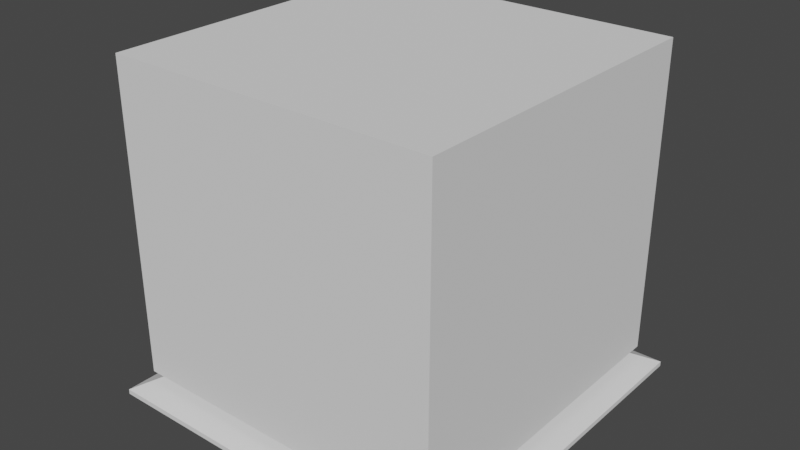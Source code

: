 # Source: Houses.blend  (saved by Blender 3.5.10; exported with 4.5.12 LTS)
import bpy
from mathutils import Matrix  # noqa: F401  (used for matrix-valued properties, if any)

bpy.ops.wm.read_factory_settings(use_empty=True)
scene = bpy.context.scene
scene.name = 'Scene'

# ---- collections
col_collection = bpy.data.collections.new('Collection'); scene.collection.children.link(col_collection)

# ---- world
world_world = bpy.data.worlds.new('World'); scene.world = world_world
world_world.use_nodes = True; world_world.node_tree.nodes.clear()
_N = world_world.node_tree.nodes; _L = world_world.node_tree.links
n0 = _N.new('ShaderNodeOutputWorld'); n0.name = 'World Output'; n0.location = (300, 300)
n1 = _N.new('ShaderNodeBackground'); n1.name = 'Background'; n1.location = (10, 300)
n1.inputs[0].default_value = (0.05088, 0.05088, 0.05088, 1.0)
_L.new(n1.outputs[0], n0.inputs[0])
n0.is_active_output = True
world_world.color = (0.05088, 0.05088, 0.05088)
world_world.use_sun_shadow = False
world_world.sun_shadow_jitter_overblur = 0.0

# ---- meshes
me_cube_022 = bpy.data.meshes.new('Cube.022')
me_cube_022.from_pydata([(-2.149, -2.149, -0.1985), (-2.383, -2.383, -0.3194), (-2.149, 2.149, -0.1985), (-2.383, 2.383, -0.3194), (2.149, -2.149, -0.1985), (2.383, -2.383, -0.3194), (2.149, 2.149, -0.1985), (2.383, 2.383, -0.3194), (-2.383, -2.383, -0.2546), (-2.383, 2.383, -0.2546), (2.383, -2.383, -0.2546), (2.383, 2.383, -0.2546), (-0.4605, -0.4605, 0.7726), (-0.4605, 0.4605, 0.7726), (0.4605, -0.4605, 0.7726), (0.4605, 0.4605, 0.7726)], [], [(0, 1, 3, 2), (2, 3, 7, 6), (6, 7, 5, 4), (4, 5, 1, 0), (2, 6, 4, 0), (7, 3, 9, 11), (10, 11, 15, 14), (5, 7, 11, 10), (3, 1, 8, 9), (1, 5, 10, 8), (15, 13, 12, 14), (9, 8, 12, 13), (8, 10, 14, 12), (11, 9, 13, 15)])
_uv = me_cube_022.uv_layers.new(name='UVMap')
_uv.uv.foreach_set('vector', [0.375, 0.0, 0.625, 0.0, 0.625, 0.25, 0.375, 0.25, 0.375, 0.25, 0.625, 0.25, 0.625, 0.5, 0.375, 0.5, 0.375, 0.5, 0.625, 0.5, 0.625, 0.75, 0.375, 0.75, 0.375, 0.75, 0.625, 0.75, 0.625, 1.0, 0.375, 1.0, 0.125, 0.5, 0.375, 0.5, 0.375, 0.75, 0.125, 0.75, 0.625, 0.5, 0.625, 0.25, 0.625, 0.25, 0.625, 0.5, 0.625, 0.75, 0.625, 0.5, 0.625, 0.5, 0.625, 0.75, 0.625, 0.75, 0.625, 0.5, 0.625, 0.5, 0.625, 0.75, 0.625, 0.25, 0.625, 0.0, 0.625, 0.0, 0.625, 0.25, 0.625, 1.0, 0.625, 0.75, 0.625, 0.75, 0.625, 1.0, 0.625, 0.5, 0.875, 0.5, 0.875, 0.75, 0.625, 0.75, 0.625, 0.25, 0.625, 0.0, 0.625, 0.0, 0.625, 0.25, 0.625, 1.0, 0.625, 0.75, 0.625, 0.75, 0.625, 1.0, 0.625, 0.5, 0.625, 0.25, 0.625, 0.25, 0.625, 0.5])
me_cube_022.update()
me_cube_021 = bpy.data.meshes.new('Cube.021')
me_cube_021.from_pydata([(-0.5, -0.5, 0.0), (-0.5, -0.5, 1.0), (-0.5, 0.5, 0.0), (-0.5, 0.5, 1.0), (0.5, -0.5, 0.0), (0.5, -0.5, 1.0), (0.5, 0.5, 0.0), (0.5, 0.5, 1.0)], [], [(0, 1, 3, 2), (2, 3, 7, 6), (6, 7, 5, 4), (4, 5, 1, 0), (2, 6, 4, 0), (7, 3, 1, 5)])
_uv = me_cube_021.uv_layers.new(name='UVMap')
_uv.uv.foreach_set('vector', [0.375, 0.0, 0.625, 0.0, 0.625, 0.25, 0.375, 0.25, 0.375, 0.25, 0.625, 0.25, 0.625, 0.5, 0.375, 0.5, 0.375, 0.5, 0.625, 0.5, 0.625, 0.75, 0.375, 0.75, 0.375, 0.75, 0.625, 0.75, 0.625, 1.0, 0.375, 1.0, 0.125, 0.5, 0.375, 0.5, 0.375, 0.75, 0.125, 0.75, 0.625, 0.5, 0.875, 0.5, 0.875, 0.75, 0.625, 0.75])
me_cube_021.update()
me_cube_002 = bpy.data.meshes.new('Cube.002')
me_cube_002.from_pydata([(-2.149, -2.149, 0.0), (-2.149, -2.149, 4.075), (-2.149, 2.149, 0.0), (-2.149, 2.149, 4.075), (2.149, -2.149, 0.0), (2.149, -2.149, 4.075), (2.149, 2.149, 0.0), (2.149, 2.149, 4.075)], [], [(0, 1, 3, 2), (2, 3, 7, 6), (6, 7, 5, 4), (4, 5, 1, 0), (2, 6, 4, 0), (7, 3, 1, 5)])
_uv = me_cube_002.uv_layers.new(name='UVMap')
_uv.uv.foreach_set('vector', [0.375, 0.0, 0.625, 0.0, 0.625, 0.25, 0.375, 0.25, 0.375, 0.25, 0.625, 0.25, 0.625, 0.5, 0.375, 0.5, 0.375, 0.5, 0.625, 0.5, 0.625, 0.75, 0.375, 0.75, 0.375, 0.75, 0.625, 0.75, 0.625, 1.0, 0.375, 1.0, 0.125, 0.5, 0.375, 0.5, 0.375, 0.75, 0.125, 0.75, 0.625, 0.5, 0.875, 0.5, 0.875, 0.75, 0.625, 0.75])
me_cube_002.update()

# ---- objects
ob_roof = bpy.data.objects.new('Roof', me_cube_022)
ob_onestoryhouse = bpy.data.objects.new('OneStoryHouse', me_cube_021)
ob_roofsnappoint_001 = bpy.data.objects.new('RoofSnapPoint.001', None)
ob_twostoryhouse = bpy.data.objects.new('TwoStoryHouse', me_cube_002)
ob_roofsnappoint = bpy.data.objects.new('RoofSnapPoint', None)

# ---- transforms, parenting, visibility, modifiers, constraints
ob_roof.location = (0.0, 0.0, 0.0)
ob_onestoryhouse.location = (0.0, 0.0, 0.0)
ob_onestoryhouse.scale = (4.297, 4.297, 2.716)
ob_roofsnappoint_001.parent = ob_onestoryhouse
ob_roofsnappoint_001.matrix_parent_inverse = Matrix(((0.2327, -0.0, 0.0, -0.0), (-0.0, 0.2327, -0.0, 0.0), (0.0, -0.0, 0.3681, -0.0), (-0.0, 0.0, -0.0, 1.0)))
ob_roofsnappoint_001.location = (0.0, 0.0, 2.5)
ob_twostoryhouse.location = (0.0, 0.0, 0.0)
ob_roofsnappoint.parent = ob_twostoryhouse
ob_roofsnappoint.location = (0.0, 0.0, 4.0)

# ---- collection membership
col_collection.objects.link(ob_roof)
col_collection.objects.link(ob_onestoryhouse)
col_collection.objects.link(ob_roofsnappoint_001)
col_collection.objects.link(ob_twostoryhouse)
col_collection.objects.link(ob_roofsnappoint)

# ---- scene / render settings (as saved in the file)
scene.frame_start = 1; scene.frame_end = 250; scene.frame_set(1)
scene.render.engine = 'BLENDER_EEVEE_NEXT'
scene.cycles.sampling_pattern = 'TABULATED_SOBOL'
scene.view_settings.view_transform = 'Filmic'
bpy.context.view_layer.update()

# ---- added for rendering (the .blend has no active camera and no usable light): camera, sun
cam_auto = bpy.data.cameras.new('AutoCamera')
cam_auto.lens = 50.0
cam_auto.sensor_width = 36.0
cam_auto.clip_end = 1000.0
ob_auto_camera = bpy.data.objects.new('AutoCamera', cam_auto)
scene.collection.objects.link(ob_auto_camera)
ob_auto_camera.location = (7.44386, -8.93263, 7.83272)
ob_auto_camera.rotation_euler = (1.09748, -7.21219e-08, 0.694738)
scene.camera = ob_auto_camera
light_auto_sun = bpy.data.lights.new('AutoSun', 'SUN')
light_auto_sun.energy = 3.0
light_auto_sun.angle = 0.0523599
ob_auto_sun = bpy.data.objects.new('AutoSun', light_auto_sun)
scene.collection.objects.link(ob_auto_sun)
ob_auto_sun.rotation_euler = (0.872665, 0.174533, 0.523599)
bpy.context.view_layer.update()
